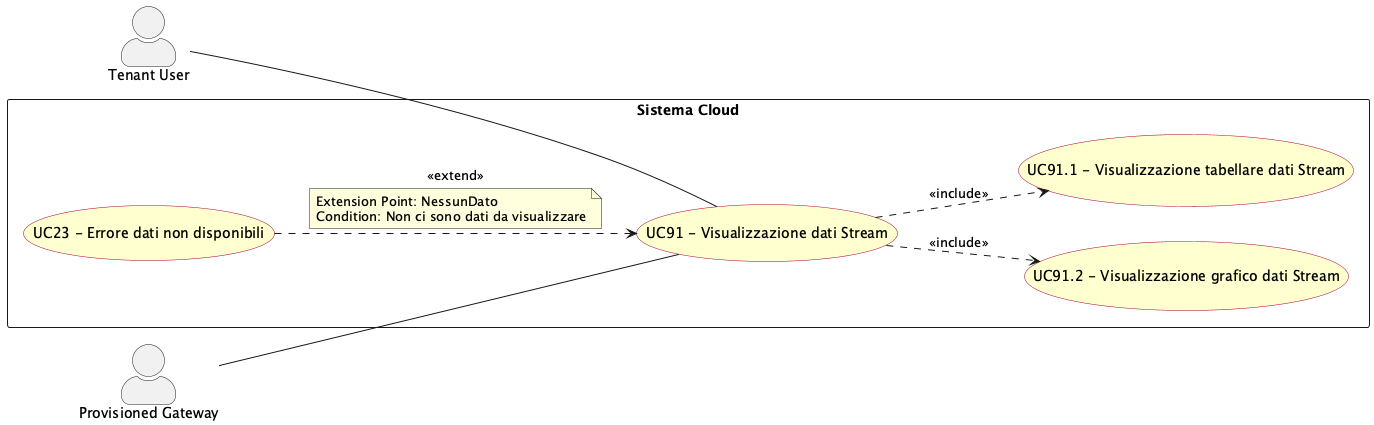

The diagram above was rendered by PlantUML. Its source (embedded in the PNG):
@startuml visualizzazione_dati_stream
left to right direction
skinparam actorStyle awesome
skinparam usecase {
  BackgroundColor #FEFECE
  BorderColor #A80036
}

actor "Tenant User" as tenant_usr
actor "Provisioned Gateway" as p_gway

rectangle "Sistema Cloud" {
  usecase "UC91 - Visualizzazione dati Stream" as UC91
  usecase "UC91.2 - Visualizzazione grafico dati Stream" as UC91_2
  usecase "UC91.1 - Visualizzazione tabellare dati Stream" as UC91_1
  usecase "UC23 - Errore dati non disponibili" as UC23
}

tenant_usr -- UC91
p_gway -- UC91

UC91 ..> UC91_1 : <<include>>
UC91 ..> UC91_2 : <<include>>
UC23 ..> UC91 : <<extend>>
note on link
  Extension Point: NessunDato
  Condition: Non ci sono dati da visualizzare
end note

@enduml